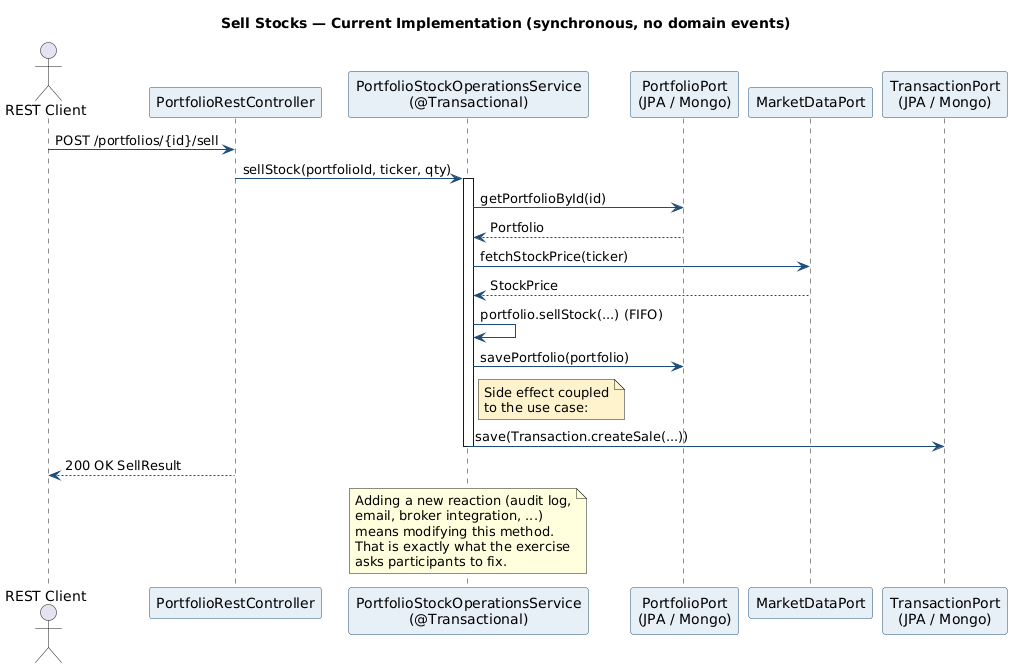

The diagram above was rendered by PlantUML. Its source (embedded in the PNG):
@startuml sell-events-current
title Sell Stocks — Current Implementation (synchronous, no domain events)

skinparam shadowing false
skinparam backgroundColor #FFFFFF
skinparam SequenceArrowColor #1f4e79
skinparam ParticipantBorderColor #1f4e79
skinparam ParticipantBackgroundColor #e7eef7

actor "REST Client" as client
participant "PortfolioRestController" as ctrl
participant "PortfolioStockOperationsService\n(@Transactional)" as svc
participant "PortfolioPort\n(JPA / Mongo)" as portfolioRepo
participant "MarketDataPort" as feed
participant "TransactionPort\n(JPA / Mongo)" as txRepo

client -> ctrl : POST /portfolios/{id}/sell
ctrl -> svc : sellStock(portfolioId, ticker, qty)
activate svc
svc -> portfolioRepo : getPortfolioById(id)
portfolioRepo --> svc : Portfolio
svc -> feed : fetchStockPrice(ticker)
feed --> svc : StockPrice
svc -> svc : portfolio.sellStock(...) (FIFO)
svc -> portfolioRepo : savePortfolio(portfolio)
note right of svc #fff3cd
  Side effect coupled
  to the use case:
end note
svc -> txRepo : save(Transaction.createSale(...))
deactivate svc
ctrl --> client : 200 OK SellResult

note over svc
  Adding a new reaction (audit log,
  email, broker integration, ...)
  means modifying this method.
  That is exactly what the exercise
  asks participants to fix.
end note

@enduml